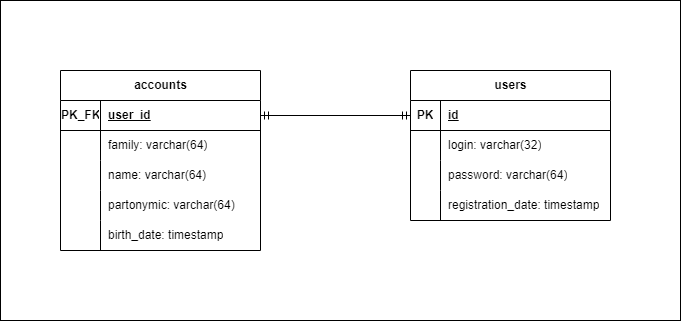

The diagram above was exported from draw.io. Its source (the exported page's mxGraphModel, read from the mxfile embedded in the PNG):
<mxGraphModel dx="795" dy="466" grid="1" gridSize="10" guides="1" tooltips="1" connect="1" arrows="1" fold="1" page="1" pageScale="1" pageWidth="3300" pageHeight="4681" math="0" shadow="0">
  <root>
    <mxCell id="0" />
    <mxCell id="1" parent="0" />
    <mxCell id="3hWTZ5PqC9yf54Aex_gS-31" value="" style="rounded=0;whiteSpace=wrap;html=1;" vertex="1" parent="1">
      <mxGeometry x="100" y="270" width="680" height="320" as="geometry" />
    </mxCell>
    <mxCell id="3hWTZ5PqC9yf54Aex_gS-1" value="users" style="shape=table;startSize=30;container=1;collapsible=1;childLayout=tableLayout;fixedRows=1;rowLines=0;fontStyle=1;align=center;resizeLast=1;html=1;" vertex="1" parent="1">
      <mxGeometry x="510" y="340" width="200" height="150" as="geometry" />
    </mxCell>
    <mxCell id="3hWTZ5PqC9yf54Aex_gS-2" value="" style="shape=tableRow;horizontal=0;startSize=0;swimlaneHead=0;swimlaneBody=0;fillColor=none;collapsible=0;dropTarget=0;points=[[0,0.5],[1,0.5]];portConstraint=eastwest;top=0;left=0;right=0;bottom=1;" vertex="1" parent="3hWTZ5PqC9yf54Aex_gS-1">
      <mxGeometry y="30" width="200" height="30" as="geometry" />
    </mxCell>
    <mxCell id="3hWTZ5PqC9yf54Aex_gS-3" value="PK" style="shape=partialRectangle;connectable=0;fillColor=none;top=0;left=0;bottom=0;right=0;fontStyle=1;overflow=hidden;whiteSpace=wrap;html=1;" vertex="1" parent="3hWTZ5PqC9yf54Aex_gS-2">
      <mxGeometry width="30" height="30" as="geometry">
        <mxRectangle width="30" height="30" as="alternateBounds" />
      </mxGeometry>
    </mxCell>
    <mxCell id="3hWTZ5PqC9yf54Aex_gS-4" value="id" style="shape=partialRectangle;connectable=0;fillColor=none;top=0;left=0;bottom=0;right=0;align=left;spacingLeft=6;fontStyle=5;overflow=hidden;whiteSpace=wrap;html=1;" vertex="1" parent="3hWTZ5PqC9yf54Aex_gS-2">
      <mxGeometry x="30" width="170" height="30" as="geometry">
        <mxRectangle width="170" height="30" as="alternateBounds" />
      </mxGeometry>
    </mxCell>
    <mxCell id="3hWTZ5PqC9yf54Aex_gS-5" value="" style="shape=tableRow;horizontal=0;startSize=0;swimlaneHead=0;swimlaneBody=0;fillColor=none;collapsible=0;dropTarget=0;points=[[0,0.5],[1,0.5]];portConstraint=eastwest;top=0;left=0;right=0;bottom=0;" vertex="1" parent="3hWTZ5PqC9yf54Aex_gS-1">
      <mxGeometry y="60" width="200" height="30" as="geometry" />
    </mxCell>
    <mxCell id="3hWTZ5PqC9yf54Aex_gS-6" value="" style="shape=partialRectangle;connectable=0;fillColor=none;top=0;left=0;bottom=0;right=0;editable=1;overflow=hidden;whiteSpace=wrap;html=1;" vertex="1" parent="3hWTZ5PqC9yf54Aex_gS-5">
      <mxGeometry width="30" height="30" as="geometry">
        <mxRectangle width="30" height="30" as="alternateBounds" />
      </mxGeometry>
    </mxCell>
    <mxCell id="3hWTZ5PqC9yf54Aex_gS-7" value="login: varchar(32)" style="shape=partialRectangle;connectable=0;fillColor=none;top=0;left=0;bottom=0;right=0;align=left;spacingLeft=6;overflow=hidden;whiteSpace=wrap;html=1;" vertex="1" parent="3hWTZ5PqC9yf54Aex_gS-5">
      <mxGeometry x="30" width="170" height="30" as="geometry">
        <mxRectangle width="170" height="30" as="alternateBounds" />
      </mxGeometry>
    </mxCell>
    <mxCell id="3hWTZ5PqC9yf54Aex_gS-8" value="" style="shape=tableRow;horizontal=0;startSize=0;swimlaneHead=0;swimlaneBody=0;fillColor=none;collapsible=0;dropTarget=0;points=[[0,0.5],[1,0.5]];portConstraint=eastwest;top=0;left=0;right=0;bottom=0;" vertex="1" parent="3hWTZ5PqC9yf54Aex_gS-1">
      <mxGeometry y="90" width="200" height="30" as="geometry" />
    </mxCell>
    <mxCell id="3hWTZ5PqC9yf54Aex_gS-9" value="" style="shape=partialRectangle;connectable=0;fillColor=none;top=0;left=0;bottom=0;right=0;editable=1;overflow=hidden;whiteSpace=wrap;html=1;" vertex="1" parent="3hWTZ5PqC9yf54Aex_gS-8">
      <mxGeometry width="30" height="30" as="geometry">
        <mxRectangle width="30" height="30" as="alternateBounds" />
      </mxGeometry>
    </mxCell>
    <mxCell id="3hWTZ5PqC9yf54Aex_gS-10" value="password: varchar(64)" style="shape=partialRectangle;connectable=0;fillColor=none;top=0;left=0;bottom=0;right=0;align=left;spacingLeft=6;overflow=hidden;whiteSpace=wrap;html=1;" vertex="1" parent="3hWTZ5PqC9yf54Aex_gS-8">
      <mxGeometry x="30" width="170" height="30" as="geometry">
        <mxRectangle width="170" height="30" as="alternateBounds" />
      </mxGeometry>
    </mxCell>
    <mxCell id="3hWTZ5PqC9yf54Aex_gS-11" value="" style="shape=tableRow;horizontal=0;startSize=0;swimlaneHead=0;swimlaneBody=0;fillColor=none;collapsible=0;dropTarget=0;points=[[0,0.5],[1,0.5]];portConstraint=eastwest;top=0;left=0;right=0;bottom=0;" vertex="1" parent="3hWTZ5PqC9yf54Aex_gS-1">
      <mxGeometry y="120" width="200" height="30" as="geometry" />
    </mxCell>
    <mxCell id="3hWTZ5PqC9yf54Aex_gS-12" value="" style="shape=partialRectangle;connectable=0;fillColor=none;top=0;left=0;bottom=0;right=0;editable=1;overflow=hidden;whiteSpace=wrap;html=1;" vertex="1" parent="3hWTZ5PqC9yf54Aex_gS-11">
      <mxGeometry width="30" height="30" as="geometry">
        <mxRectangle width="30" height="30" as="alternateBounds" />
      </mxGeometry>
    </mxCell>
    <mxCell id="3hWTZ5PqC9yf54Aex_gS-13" value="registration_date: timestamp" style="shape=partialRectangle;connectable=0;fillColor=none;top=0;left=0;bottom=0;right=0;align=left;spacingLeft=6;overflow=hidden;whiteSpace=wrap;html=1;" vertex="1" parent="3hWTZ5PqC9yf54Aex_gS-11">
      <mxGeometry x="30" width="170" height="30" as="geometry">
        <mxRectangle width="170" height="30" as="alternateBounds" />
      </mxGeometry>
    </mxCell>
    <mxCell id="3hWTZ5PqC9yf54Aex_gS-14" value="accounts" style="shape=table;startSize=30;container=1;collapsible=1;childLayout=tableLayout;fixedRows=1;rowLines=0;fontStyle=1;align=center;resizeLast=1;html=1;" vertex="1" parent="1">
      <mxGeometry x="160" y="340" width="200" height="180" as="geometry" />
    </mxCell>
    <mxCell id="3hWTZ5PqC9yf54Aex_gS-15" value="" style="shape=tableRow;horizontal=0;startSize=0;swimlaneHead=0;swimlaneBody=0;fillColor=none;collapsible=0;dropTarget=0;points=[[0,0.5],[1,0.5]];portConstraint=eastwest;top=0;left=0;right=0;bottom=1;" vertex="1" parent="3hWTZ5PqC9yf54Aex_gS-14">
      <mxGeometry y="30" width="200" height="30" as="geometry" />
    </mxCell>
    <mxCell id="3hWTZ5PqC9yf54Aex_gS-16" value="PK_FK" style="shape=partialRectangle;connectable=0;fillColor=none;top=0;left=0;bottom=0;right=0;fontStyle=1;overflow=hidden;whiteSpace=wrap;html=1;" vertex="1" parent="3hWTZ5PqC9yf54Aex_gS-15">
      <mxGeometry width="40" height="30" as="geometry">
        <mxRectangle width="40" height="30" as="alternateBounds" />
      </mxGeometry>
    </mxCell>
    <mxCell id="3hWTZ5PqC9yf54Aex_gS-17" value="user_id" style="shape=partialRectangle;connectable=0;fillColor=none;top=0;left=0;bottom=0;right=0;align=left;spacingLeft=6;fontStyle=5;overflow=hidden;whiteSpace=wrap;html=1;" vertex="1" parent="3hWTZ5PqC9yf54Aex_gS-15">
      <mxGeometry x="40" width="160" height="30" as="geometry">
        <mxRectangle width="160" height="30" as="alternateBounds" />
      </mxGeometry>
    </mxCell>
    <mxCell id="3hWTZ5PqC9yf54Aex_gS-18" value="" style="shape=tableRow;horizontal=0;startSize=0;swimlaneHead=0;swimlaneBody=0;fillColor=none;collapsible=0;dropTarget=0;points=[[0,0.5],[1,0.5]];portConstraint=eastwest;top=0;left=0;right=0;bottom=0;" vertex="1" parent="3hWTZ5PqC9yf54Aex_gS-14">
      <mxGeometry y="60" width="200" height="30" as="geometry" />
    </mxCell>
    <mxCell id="3hWTZ5PqC9yf54Aex_gS-19" value="" style="shape=partialRectangle;connectable=0;fillColor=none;top=0;left=0;bottom=0;right=0;editable=1;overflow=hidden;whiteSpace=wrap;html=1;" vertex="1" parent="3hWTZ5PqC9yf54Aex_gS-18">
      <mxGeometry width="40" height="30" as="geometry">
        <mxRectangle width="40" height="30" as="alternateBounds" />
      </mxGeometry>
    </mxCell>
    <mxCell id="3hWTZ5PqC9yf54Aex_gS-20" value="family: varchar(64)" style="shape=partialRectangle;connectable=0;fillColor=none;top=0;left=0;bottom=0;right=0;align=left;spacingLeft=6;overflow=hidden;whiteSpace=wrap;html=1;" vertex="1" parent="3hWTZ5PqC9yf54Aex_gS-18">
      <mxGeometry x="40" width="160" height="30" as="geometry">
        <mxRectangle width="160" height="30" as="alternateBounds" />
      </mxGeometry>
    </mxCell>
    <mxCell id="3hWTZ5PqC9yf54Aex_gS-21" value="" style="shape=tableRow;horizontal=0;startSize=0;swimlaneHead=0;swimlaneBody=0;fillColor=none;collapsible=0;dropTarget=0;points=[[0,0.5],[1,0.5]];portConstraint=eastwest;top=0;left=0;right=0;bottom=0;" vertex="1" parent="3hWTZ5PqC9yf54Aex_gS-14">
      <mxGeometry y="90" width="200" height="30" as="geometry" />
    </mxCell>
    <mxCell id="3hWTZ5PqC9yf54Aex_gS-22" value="" style="shape=partialRectangle;connectable=0;fillColor=none;top=0;left=0;bottom=0;right=0;editable=1;overflow=hidden;whiteSpace=wrap;html=1;" vertex="1" parent="3hWTZ5PqC9yf54Aex_gS-21">
      <mxGeometry width="40" height="30" as="geometry">
        <mxRectangle width="40" height="30" as="alternateBounds" />
      </mxGeometry>
    </mxCell>
    <mxCell id="3hWTZ5PqC9yf54Aex_gS-23" value="name: varchar(64)" style="shape=partialRectangle;connectable=0;fillColor=none;top=0;left=0;bottom=0;right=0;align=left;spacingLeft=6;overflow=hidden;whiteSpace=wrap;html=1;" vertex="1" parent="3hWTZ5PqC9yf54Aex_gS-21">
      <mxGeometry x="40" width="160" height="30" as="geometry">
        <mxRectangle width="160" height="30" as="alternateBounds" />
      </mxGeometry>
    </mxCell>
    <mxCell id="3hWTZ5PqC9yf54Aex_gS-24" value="" style="shape=tableRow;horizontal=0;startSize=0;swimlaneHead=0;swimlaneBody=0;fillColor=none;collapsible=0;dropTarget=0;points=[[0,0.5],[1,0.5]];portConstraint=eastwest;top=0;left=0;right=0;bottom=0;" vertex="1" parent="3hWTZ5PqC9yf54Aex_gS-14">
      <mxGeometry y="120" width="200" height="30" as="geometry" />
    </mxCell>
    <mxCell id="3hWTZ5PqC9yf54Aex_gS-25" value="" style="shape=partialRectangle;connectable=0;fillColor=none;top=0;left=0;bottom=0;right=0;editable=1;overflow=hidden;whiteSpace=wrap;html=1;" vertex="1" parent="3hWTZ5PqC9yf54Aex_gS-24">
      <mxGeometry width="40" height="30" as="geometry">
        <mxRectangle width="40" height="30" as="alternateBounds" />
      </mxGeometry>
    </mxCell>
    <mxCell id="3hWTZ5PqC9yf54Aex_gS-26" value="partonymic: varchar(64)" style="shape=partialRectangle;connectable=0;fillColor=none;top=0;left=0;bottom=0;right=0;align=left;spacingLeft=6;overflow=hidden;whiteSpace=wrap;html=1;" vertex="1" parent="3hWTZ5PqC9yf54Aex_gS-24">
      <mxGeometry x="40" width="160" height="30" as="geometry">
        <mxRectangle width="160" height="30" as="alternateBounds" />
      </mxGeometry>
    </mxCell>
    <mxCell id="3hWTZ5PqC9yf54Aex_gS-27" style="shape=tableRow;horizontal=0;startSize=0;swimlaneHead=0;swimlaneBody=0;fillColor=none;collapsible=0;dropTarget=0;points=[[0,0.5],[1,0.5]];portConstraint=eastwest;top=0;left=0;right=0;bottom=0;" vertex="1" parent="3hWTZ5PqC9yf54Aex_gS-14">
      <mxGeometry y="150" width="200" height="30" as="geometry" />
    </mxCell>
    <mxCell id="3hWTZ5PqC9yf54Aex_gS-28" style="shape=partialRectangle;connectable=0;fillColor=none;top=0;left=0;bottom=0;right=0;editable=1;overflow=hidden;whiteSpace=wrap;html=1;" vertex="1" parent="3hWTZ5PqC9yf54Aex_gS-27">
      <mxGeometry width="40" height="30" as="geometry">
        <mxRectangle width="40" height="30" as="alternateBounds" />
      </mxGeometry>
    </mxCell>
    <mxCell id="3hWTZ5PqC9yf54Aex_gS-29" value="birth_date: timestamp" style="shape=partialRectangle;connectable=0;fillColor=none;top=0;left=0;bottom=0;right=0;align=left;spacingLeft=6;overflow=hidden;whiteSpace=wrap;html=1;" vertex="1" parent="3hWTZ5PqC9yf54Aex_gS-27">
      <mxGeometry x="40" width="160" height="30" as="geometry">
        <mxRectangle width="160" height="30" as="alternateBounds" />
      </mxGeometry>
    </mxCell>
    <mxCell id="3hWTZ5PqC9yf54Aex_gS-30" value="" style="edgeStyle=orthogonalEdgeStyle;fontSize=12;html=1;endArrow=ERmandOne;startArrow=ERmandOne;rounded=0;exitX=1;exitY=0.5;exitDx=0;exitDy=0;entryX=0;entryY=0.5;entryDx=0;entryDy=0;" edge="1" parent="1" source="3hWTZ5PqC9yf54Aex_gS-15" target="3hWTZ5PqC9yf54Aex_gS-2">
      <mxGeometry width="100" height="100" relative="1" as="geometry">
        <mxPoint x="410" y="450" as="sourcePoint" />
        <mxPoint x="510" y="350" as="targetPoint" />
      </mxGeometry>
    </mxCell>
  </root>
</mxGraphModel>